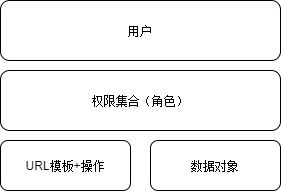

The diagram above was exported from draw.io. Its source (the exported page's mxGraphModel, read from the mxfile embedded in the PNG):
<mxGraphModel dx="454" dy="518" grid="1" gridSize="10" guides="1" tooltips="1" connect="1" arrows="1" fold="1" page="1" pageScale="1" pageWidth="850" pageHeight="1100" math="0" shadow="0">
  <root>
    <mxCell id="0" />
    <mxCell id="1" parent="0" />
    <mxCell id="2" value="URL模板+操作" style="rounded=1;whiteSpace=wrap;html=1;" vertex="1" parent="1">
      <mxGeometry x="220" y="380" width="130" height="50" as="geometry" />
    </mxCell>
    <mxCell id="3" value="数据对象" style="rounded=1;whiteSpace=wrap;html=1;" vertex="1" parent="1">
      <mxGeometry x="370" y="380" width="130" height="50" as="geometry" />
    </mxCell>
    <mxCell id="4" value="权限集合（角色）" style="rounded=1;whiteSpace=wrap;html=1;" vertex="1" parent="1">
      <mxGeometry x="220" y="310" width="280" height="60" as="geometry" />
    </mxCell>
    <mxCell id="5" value="用户" style="rounded=1;whiteSpace=wrap;html=1;" vertex="1" parent="1">
      <mxGeometry x="220" y="240" width="280" height="60" as="geometry" />
    </mxCell>
  </root>
</mxGraphModel>